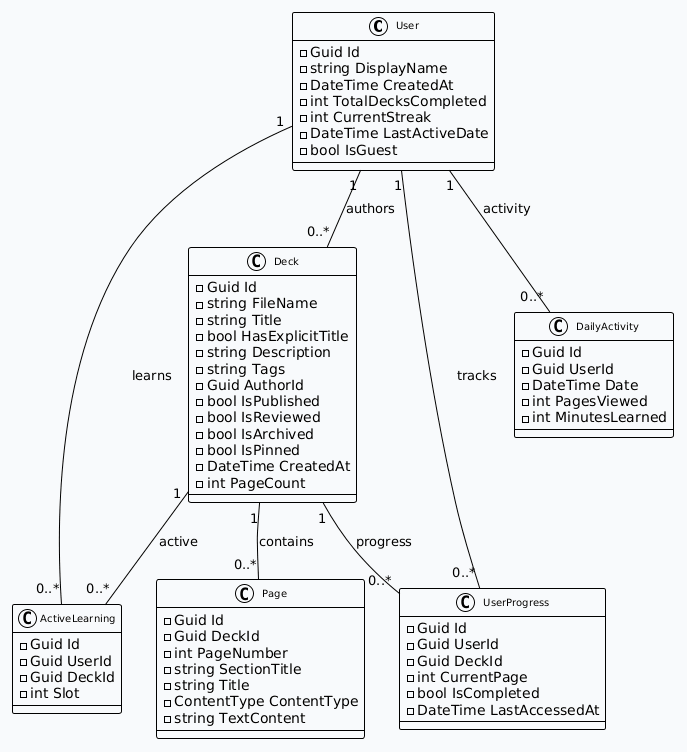

The diagram above was rendered by PlantUML. Its source (embedded in the PNG):
@startuml
!theme plain
skinparam backgroundColor #F8FAFC
skinparam classFontSize 10

class User {
  - Guid Id
  - string DisplayName
  - DateTime CreatedAt
  - int TotalDecksCompleted
  - int CurrentStreak
  - DateTime LastActiveDate
  - bool IsGuest
}

class Deck {
  - Guid Id
  - string FileName
  - string Title
  - bool HasExplicitTitle
  - string Description
  - string Tags
  - Guid AuthorId
  - bool IsPublished
  - bool IsReviewed
  - bool IsArchived
  - bool IsPinned
  - DateTime CreatedAt
  - int PageCount
}

class Page {
  - Guid Id
  - Guid DeckId
  - int PageNumber
  - string SectionTitle
  - string Title
  - ContentType ContentType
  - string TextContent
}

class UserProgress {
  - Guid Id
  - Guid UserId
  - Guid DeckId
  - int CurrentPage
  - bool IsCompleted
  - DateTime LastAccessedAt
}

class ActiveLearning {
  - Guid Id
  - Guid UserId
  - Guid DeckId
  - int Slot
}

class DailyActivity {
  - Guid Id
  - Guid UserId
  - DateTime Date
  - int PagesViewed
  - int MinutesLearned
}

User "1" -- "0..*" Deck : authors
User "1" -- "0..*" UserProgress : tracks
User "1" -- "0..*" ActiveLearning : learns
User "1" -- "0..*" DailyActivity : activity
Deck "1" -- "0..*" Page : contains
Deck "1" -- "0..*" UserProgress : progress
Deck "1" -- "0..*" ActiveLearning : active
@enduml